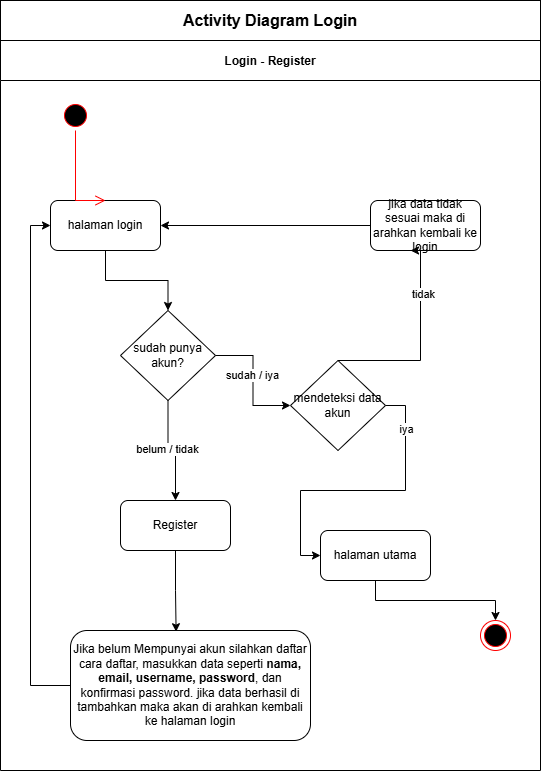

The diagram above was exported from draw.io. Its source (the exported page's mxGraphModel, read from the mxfile embedded in the PNG):
<mxGraphModel dx="2250" dy="753" grid="1" gridSize="10" guides="1" tooltips="1" connect="1" arrows="1" fold="1" page="1" pageScale="1" pageWidth="850" pageHeight="1100" math="0" shadow="0">
  <root>
    <mxCell id="0" />
    <mxCell id="1" parent="0" />
    <mxCell id="OrWoGOwG2wBcqSsZi2eB-1" value="Login - Register" style="swimlane;startSize=40;" vertex="1" parent="1">
      <mxGeometry x="-50" y="80" width="540" height="730" as="geometry" />
    </mxCell>
    <mxCell id="OrWoGOwG2wBcqSsZi2eB-2" value="" style="ellipse;html=1;shape=startState;fillColor=#000000;strokeColor=#ff0000;" vertex="1" parent="OrWoGOwG2wBcqSsZi2eB-1">
      <mxGeometry x="60" y="60" width="30" height="30" as="geometry" />
    </mxCell>
    <mxCell id="OrWoGOwG2wBcqSsZi2eB-3" style="edgeStyle=orthogonalEdgeStyle;rounded=0;orthogonalLoop=1;jettySize=auto;html=1;exitX=0.5;exitY=1;exitDx=0;exitDy=0;entryX=0.5;entryY=0;entryDx=0;entryDy=0;" edge="1" parent="OrWoGOwG2wBcqSsZi2eB-1" source="OrWoGOwG2wBcqSsZi2eB-4" target="OrWoGOwG2wBcqSsZi2eB-8">
      <mxGeometry relative="1" as="geometry" />
    </mxCell>
    <mxCell id="OrWoGOwG2wBcqSsZi2eB-4" value="halaman login" style="rounded=1;whiteSpace=wrap;html=1;" vertex="1" parent="OrWoGOwG2wBcqSsZi2eB-1">
      <mxGeometry x="50" y="160" width="110" height="50" as="geometry" />
    </mxCell>
    <mxCell id="OrWoGOwG2wBcqSsZi2eB-5" value="Register" style="rounded=1;whiteSpace=wrap;html=1;" vertex="1" parent="OrWoGOwG2wBcqSsZi2eB-1">
      <mxGeometry x="120" y="460" width="110" height="50" as="geometry" />
    </mxCell>
    <mxCell id="OrWoGOwG2wBcqSsZi2eB-6" style="edgeStyle=orthogonalEdgeStyle;rounded=0;orthogonalLoop=1;jettySize=auto;html=1;exitX=0.5;exitY=1;exitDx=0;exitDy=0;entryX=0.5;entryY=0;entryDx=0;entryDy=0;" edge="1" parent="OrWoGOwG2wBcqSsZi2eB-1" source="OrWoGOwG2wBcqSsZi2eB-8" target="OrWoGOwG2wBcqSsZi2eB-5">
      <mxGeometry relative="1" as="geometry" />
    </mxCell>
    <mxCell id="OrWoGOwG2wBcqSsZi2eB-7" value="belum / tidak" style="edgeLabel;html=1;align=center;verticalAlign=middle;resizable=0;points=[];" connectable="0" vertex="1" parent="OrWoGOwG2wBcqSsZi2eB-6">
      <mxGeometry x="-0.1059" y="-1" relative="1" as="geometry">
        <mxPoint as="offset" />
      </mxGeometry>
    </mxCell>
    <mxCell id="OrWoGOwG2wBcqSsZi2eB-8" value="sudah punya akun?" style="rhombus;whiteSpace=wrap;html=1;" vertex="1" parent="OrWoGOwG2wBcqSsZi2eB-1">
      <mxGeometry x="120" y="270" width="95" height="90" as="geometry" />
    </mxCell>
    <mxCell id="OrWoGOwG2wBcqSsZi2eB-36" style="edgeStyle=orthogonalEdgeStyle;rounded=0;orthogonalLoop=1;jettySize=auto;html=1;exitX=0;exitY=0.5;exitDx=0;exitDy=0;entryX=0;entryY=0.5;entryDx=0;entryDy=0;" edge="1" parent="OrWoGOwG2wBcqSsZi2eB-1" source="OrWoGOwG2wBcqSsZi2eB-10" target="OrWoGOwG2wBcqSsZi2eB-4">
      <mxGeometry relative="1" as="geometry" />
    </mxCell>
    <mxCell id="OrWoGOwG2wBcqSsZi2eB-10" value="Jika belum Mempunyai akun silahkan daftar&lt;div&gt;cara daftar, masukkan&amp;nbsp;&lt;span style=&quot;background-color: transparent; color: light-dark(rgb(0, 0, 0), rgb(255, 255, 255));&quot;&gt;data seperti &lt;/span&gt;&lt;strong style=&quot;background-color: transparent; color: light-dark(rgb(0, 0, 0), rgb(255, 255, 255));&quot; data-end=&quot;852&quot; data-start=&quot;817&quot;&gt;nama, email, username, password&lt;/strong&gt;&lt;span style=&quot;background-color: transparent; color: light-dark(rgb(0, 0, 0), rgb(255, 255, 255));&quot;&gt;, dan konfirmasi password. jika data berhasil di tambahkan maka akan di arahkan kembali ke halaman login&lt;/span&gt;&lt;/div&gt;" style="rounded=1;whiteSpace=wrap;html=1;" vertex="1" parent="OrWoGOwG2wBcqSsZi2eB-1">
      <mxGeometry x="70" y="590" width="240" height="110" as="geometry" />
    </mxCell>
    <mxCell id="OrWoGOwG2wBcqSsZi2eB-11" style="edgeStyle=orthogonalEdgeStyle;rounded=0;orthogonalLoop=1;jettySize=auto;html=1;exitX=0.5;exitY=1;exitDx=0;exitDy=0;entryX=0.44;entryY=0.011;entryDx=0;entryDy=0;entryPerimeter=0;" edge="1" parent="OrWoGOwG2wBcqSsZi2eB-1" source="OrWoGOwG2wBcqSsZi2eB-5" target="OrWoGOwG2wBcqSsZi2eB-10">
      <mxGeometry relative="1" as="geometry" />
    </mxCell>
    <mxCell id="OrWoGOwG2wBcqSsZi2eB-12" value="" style="edgeStyle=orthogonalEdgeStyle;html=1;verticalAlign=bottom;endArrow=open;endSize=8;strokeColor=#ff0000;rounded=0;entryX=0.5;entryY=0;entryDx=0;entryDy=0;" edge="1" parent="OrWoGOwG2wBcqSsZi2eB-1" source="OrWoGOwG2wBcqSsZi2eB-2" target="OrWoGOwG2wBcqSsZi2eB-4">
      <mxGeometry relative="1" as="geometry">
        <mxPoint x="290" y="100" as="targetPoint" />
        <Array as="points">
          <mxPoint x="75" y="160" />
        </Array>
      </mxGeometry>
    </mxCell>
    <mxCell id="OrWoGOwG2wBcqSsZi2eB-13" style="edgeStyle=orthogonalEdgeStyle;rounded=0;orthogonalLoop=1;jettySize=auto;html=1;exitX=0;exitY=0.5;exitDx=0;exitDy=0;entryX=1;entryY=0.5;entryDx=0;entryDy=0;" edge="1" parent="OrWoGOwG2wBcqSsZi2eB-1" source="OrWoGOwG2wBcqSsZi2eB-14" target="OrWoGOwG2wBcqSsZi2eB-4">
      <mxGeometry relative="1" as="geometry" />
    </mxCell>
    <mxCell id="OrWoGOwG2wBcqSsZi2eB-14" value="jika data tidak sesuai maka di arahkan kembali ke login" style="rounded=1;whiteSpace=wrap;html=1;" vertex="1" parent="OrWoGOwG2wBcqSsZi2eB-1">
      <mxGeometry x="370" y="160" width="110" height="50" as="geometry" />
    </mxCell>
    <mxCell id="OrWoGOwG2wBcqSsZi2eB-22" value="mendeteksi data akun" style="rhombus;whiteSpace=wrap;html=1;" vertex="1" parent="OrWoGOwG2wBcqSsZi2eB-1">
      <mxGeometry x="290" y="320" width="95" height="90" as="geometry" />
    </mxCell>
    <mxCell id="OrWoGOwG2wBcqSsZi2eB-15" style="edgeStyle=orthogonalEdgeStyle;rounded=0;orthogonalLoop=1;jettySize=auto;html=1;exitX=1;exitY=0.5;exitDx=0;exitDy=0;entryX=0;entryY=0.5;entryDx=0;entryDy=0;" edge="1" parent="OrWoGOwG2wBcqSsZi2eB-1" source="OrWoGOwG2wBcqSsZi2eB-8" target="OrWoGOwG2wBcqSsZi2eB-22">
      <mxGeometry relative="1" as="geometry" />
    </mxCell>
    <mxCell id="OrWoGOwG2wBcqSsZi2eB-16" value="sudah / iya" style="edgeLabel;html=1;align=center;verticalAlign=middle;resizable=0;points=[];" connectable="0" vertex="1" parent="OrWoGOwG2wBcqSsZi2eB-15">
      <mxGeometry x="-0.0827" y="-1" relative="1" as="geometry">
        <mxPoint as="offset" />
      </mxGeometry>
    </mxCell>
    <mxCell id="OrWoGOwG2wBcqSsZi2eB-17" style="edgeStyle=orthogonalEdgeStyle;rounded=0;orthogonalLoop=1;jettySize=auto;html=1;exitX=0.5;exitY=0;exitDx=0;exitDy=0;entryX=0.364;entryY=1;entryDx=0;entryDy=0;entryPerimeter=0;" edge="1" parent="OrWoGOwG2wBcqSsZi2eB-1" source="OrWoGOwG2wBcqSsZi2eB-22" target="OrWoGOwG2wBcqSsZi2eB-14">
      <mxGeometry relative="1" as="geometry">
        <Array as="points">
          <mxPoint x="420" y="320" />
          <mxPoint x="420" y="210" />
        </Array>
      </mxGeometry>
    </mxCell>
    <mxCell id="OrWoGOwG2wBcqSsZi2eB-18" value="tidak" style="edgeLabel;html=1;align=center;verticalAlign=middle;resizable=0;points=[];" connectable="0" vertex="1" parent="OrWoGOwG2wBcqSsZi2eB-17">
      <mxGeometry x="0.4702" y="-2" relative="1" as="geometry">
        <mxPoint as="offset" />
      </mxGeometry>
    </mxCell>
    <mxCell id="OrWoGOwG2wBcqSsZi2eB-24" value="halaman utama" style="rounded=1;whiteSpace=wrap;html=1;" vertex="1" parent="OrWoGOwG2wBcqSsZi2eB-1">
      <mxGeometry x="320" y="490" width="110" height="50" as="geometry" />
    </mxCell>
    <mxCell id="OrWoGOwG2wBcqSsZi2eB-20" style="edgeStyle=orthogonalEdgeStyle;rounded=0;orthogonalLoop=1;jettySize=auto;html=1;exitX=1;exitY=0.5;exitDx=0;exitDy=0;entryX=0;entryY=0.5;entryDx=0;entryDy=0;" edge="1" parent="OrWoGOwG2wBcqSsZi2eB-1" source="OrWoGOwG2wBcqSsZi2eB-22" target="OrWoGOwG2wBcqSsZi2eB-24">
      <mxGeometry relative="1" as="geometry" />
    </mxCell>
    <mxCell id="OrWoGOwG2wBcqSsZi2eB-21" value="iya" style="edgeLabel;html=1;align=center;verticalAlign=middle;resizable=0;points=[];" connectable="0" vertex="1" parent="OrWoGOwG2wBcqSsZi2eB-20">
      <mxGeometry x="-0.708" relative="1" as="geometry">
        <mxPoint as="offset" />
      </mxGeometry>
    </mxCell>
    <mxCell id="OrWoGOwG2wBcqSsZi2eB-32" value="" style="ellipse;html=1;shape=endState;fillColor=#000000;strokeColor=#ff0000;" vertex="1" parent="OrWoGOwG2wBcqSsZi2eB-1">
      <mxGeometry x="480" y="580" width="30" height="30" as="geometry" />
    </mxCell>
    <mxCell id="OrWoGOwG2wBcqSsZi2eB-30" style="edgeStyle=orthogonalEdgeStyle;rounded=0;orthogonalLoop=1;jettySize=auto;html=1;exitX=0.5;exitY=1;exitDx=0;exitDy=0;entryX=0.5;entryY=0;entryDx=0;entryDy=0;" edge="1" parent="OrWoGOwG2wBcqSsZi2eB-1" source="OrWoGOwG2wBcqSsZi2eB-24" target="OrWoGOwG2wBcqSsZi2eB-32">
      <mxGeometry relative="1" as="geometry">
        <mxPoint x="765" y="630" as="sourcePoint" />
      </mxGeometry>
    </mxCell>
    <mxCell id="OrWoGOwG2wBcqSsZi2eB-33" value="&lt;b&gt;&lt;font style=&quot;font-size: 16px;&quot;&gt;Activity Diagram Login&lt;/font&gt;&lt;/b&gt;" style="html=1;whiteSpace=wrap;" vertex="1" parent="1">
      <mxGeometry x="-50" y="40" width="540" height="40" as="geometry" />
    </mxCell>
  </root>
</mxGraphModel>